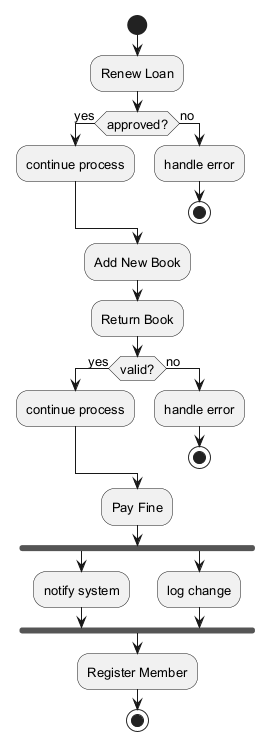

The diagram above was rendered by PlantUML. Its source (embedded in the PNG):
@startuml
skinparam backgroundColor #FFFFFF
skinparam classBackgroundColor #F1F8E9
skinparam classBorderColor #33691E
skinparam defaultFontSize 13
start
:Renew Loan;
if (approved?) then (yes)
:continue process;
else (no)
:handle error;
stop
endif
:Add New Book;
:Return Book;
if (valid?) then (yes)
:continue process;
else (no)
:handle error;
stop
endif
:Pay Fine;
fork
:notify system;
fork again
:log change;
end fork
:Register Member;
stop
@enduml